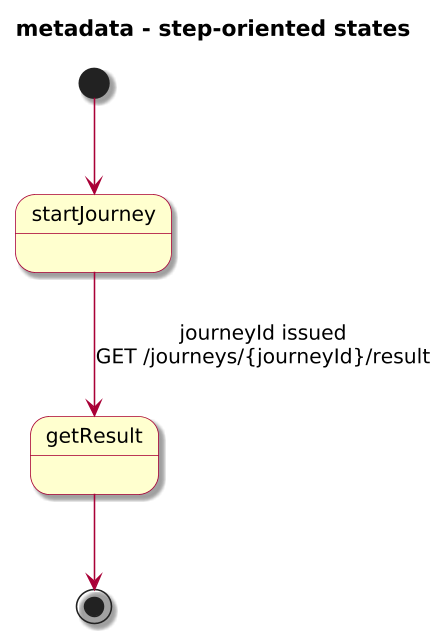

The diagram above was rendered by PlantUML. Its source (embedded in the PNG):
@startuml

skinparam BackgroundColor #FFFFFF
skinparam Shadowing true

skinparam DefaultFontName "SansSerif"
skinparam DefaultFontSize 13
skinparam DefaultFontStyle plain

skinparam dpi 150

skinparam sequence {
  ArrowColor #A80036
  LifeLineBorderColor #A80036
  LifeLineBackgroundColor #FFFFFF
}

skinparam Note {
  BackgroundColor #FBFB77
  BorderColor #A80036
}

skinparam ParticipantBorderColor #A80036
skinparam ParticipantBackgroundColor #FEFECE

skinparam ActorBorderColor #A80036
skinparam ActorBackgroundColor #FFFFFF
skinparam SequenceActorBorderThickness 2

skinparam state {
  BorderColor #A80036
  BackgroundColor #FEFECE
}

skinparam activity {
  ArrowColor #A80036
  BackgroundColor #FEFECE
  BorderColor #A80036
}

!include journey-diagram-theme.puml
title metadata - step-oriented states

[*] --> startJourney

state startJourney
state getResult
startJourney --> getResult : journeyId issued\nGET /journeys/{journeyId}/result
getResult --> [*]

@enduml